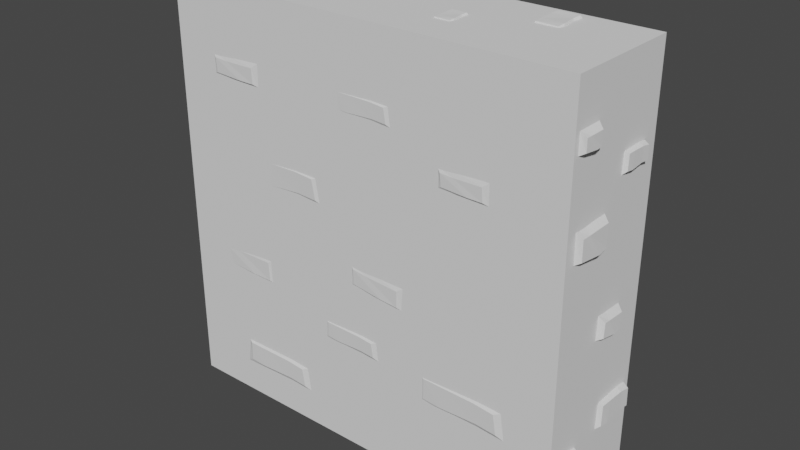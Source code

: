 # Source: brick.blend  (saved by Blender 2.92.15; exported with 4.5.12 LTS)
import bpy
from mathutils import Matrix  # noqa: F401  (used for matrix-valued properties, if any)

bpy.ops.wm.read_factory_settings(use_empty=True)
scene = bpy.context.scene
scene.name = 'Scene'

# ---- collections
col_collection = bpy.data.collections.new('Collection'); scene.collection.children.link(col_collection)

# ---- world
world_world = bpy.data.worlds.new('World'); scene.world = world_world
world_world.use_nodes = True; world_world.node_tree.nodes.clear()
_N = world_world.node_tree.nodes; _L = world_world.node_tree.links
n0 = _N.new('ShaderNodeOutputWorld'); n0.name = 'World Output'; n0.location = (300, 300)
n1 = _N.new('ShaderNodeBackground'); n1.name = 'Background'; n1.location = (10, 300)
n1.inputs[0].default_value = (0.05088, 0.05088, 0.05088, 1.0)
_L.new(n1.outputs[0], n0.inputs[0])
n0.is_active_output = True
world_world.color = (0.05088, 0.05088, 0.05088)
world_world.use_sun_shadow = False
world_world.sun_shadow_jitter_overblur = 0.0

# ---- meshes
me_cube_018 = bpy.data.meshes.new('Cube.018')
me_cube_018.from_pydata([(-1.0, -1.0, -1.0), (-1.0, -1.0, 1.0), (-1.0, 1.0, -1.0), (-1.0, 1.0, 1.0), (0.6144, -0.798, -0.7135), (0.702, -0.8435, 0.5376), (0.6632, 0.8103, -0.8103), (0.702, 0.7771, 0.5376), (-1.0, -0.2985, -1.0), (-1.0, -0.2985, 1.0), (1.0, 0.2365, -0.8103), (0.5469, -0.3653, 0.4748), (0.00864, -1.222, 6.062), (0.00864, -1.222, -19.67), (0.008633, 4.138, 6.062), (0.008633, 4.138, -19.67), (-79.06, -1.222, 6.062), (-79.06, -1.222, -19.67), (-79.06, 4.138, 6.062), (-79.06, 4.138, -19.67), (-78.94, 1.224, -4.779), (-78.94, 1.295, -6.239), (-78.94, 2.657, -4.641), (-78.94, 2.729, -6.102), (-80.12, 1.379, -4.974), (-80.18, 1.391, -5.891), (-80.15, 2.528, -4.793), (-80.18, 2.552, -5.78), (-78.94, 1.726, -4.731), (-78.94, 1.798, -6.191), (-80.4, 2.117, -4.832), (-80.07, 1.731, -5.812), (-78.45, -0.8011, -10.14), (-78.45, -0.8011, -12.14), (-78.45, 1.144, -10.14), (-78.45, 1.144, -12.14), (-80.07, -0.6046, -10.43), (-80.15, -0.6489, -11.68), (-80.11, 0.9599, -10.33), (-80.15, 0.9276, -11.68), (-78.45, -0.1188, -10.14), (-78.45, -0.1188, -12.14), (-80.45, 0.4017, -10.33), (-80.0, -0.1837, -11.62), (-0.5918, 0.9446, -16.45), (-0.5918, 0.9446, -18.45), (-0.5918, -1.055, -16.45), (-0.5918, -1.055, -18.45), (1.023, 0.7426, -16.74), (1.11, 0.7881, -17.99), (1.071, -0.8657, -16.64), (1.11, -0.8325, -17.99), (-0.5918, 0.2431, -16.45), (-0.5918, 0.2431, -18.45), (1.408, -0.2919, -16.64), (0.9552, 0.3099, -17.93), (-43.22, 4.111, -5.437), (-43.22, 4.111, -7.437), (-27.1, 4.111, -5.437), (-27.1, 4.111, -7.437), (-41.59, 4.22, -5.723), (-41.96, 4.226, -6.974), (-28.63, 4.223, -5.626), (-28.9, 4.226, -6.974), (-37.57, 4.111, -5.437), (-37.57, 4.111, -7.437), (-33.25, 4.246, -5.626), (-38.11, 4.216, -6.911), (-73.23, 4.134, -6.685), (-73.23, 4.134, -8.002), (-62.61, 4.134, -6.685), (-62.61, 4.134, -8.002), (-72.16, 4.206, -6.874), (-72.4, 4.21, -7.698), (-63.62, 4.208, -6.81), (-63.8, 4.21, -7.698), (-69.51, 4.134, -6.685), (-69.51, 4.134, -8.002), (-66.67, 4.223, -6.81), (-69.86, 4.203, -7.656), (-12.96, -1.288, 3.688), (-12.99, -1.291, 2.484), (-11.65, -1.218, 3.964), (-12.37, -1.222, 2.378), (-26.84, -1.308, 3.696), (-26.28, -1.313, 2.572), (-28.04, -1.221, 3.917), (-27.36, -1.225, 2.426), (-23.57, -1.216, 3.858), (-23.26, -1.221, 2.342), (-23.04, -1.299, 3.622), (-22.63, -1.304, 2.478), (-16.36, -1.217, 3.922), (-16.8, -1.296, 2.482), (-16.68, -1.222, 2.364), (-16.23, -1.298, 3.746), (-79.87, 1.964, 0.906), (-79.92, 1.968, -0.3847), (-78.76, 1.794, 1.203), (-78.83, 1.888, -0.4981), (-80.19, 3.761, 0.9145), (-80.28, 3.687, -0.2904), (-78.81, 3.915, 1.152), (-78.88, 3.827, -0.4476), (-78.74, 3.338, 1.089), (-78.81, 3.298, -0.5372), (-80.05, 3.268, 0.8359), (-80.13, 3.216, -0.3916), (-78.76, 2.405, 1.158), (-80.0, 2.461, -0.3874), (-78.82, 2.445, -0.5136), (-80.03, 2.388, 0.9688), (-79.78, -0.9253, 2.028), (-79.82, -0.9222, 1.115), (-79.0, -1.045, 2.238), (-79.05, -0.9788, 1.034), (-80.01, 0.3459, 2.034), (-80.07, 0.2942, 1.181), (-79.03, 0.4554, 2.202), (-79.08, 0.3933, 1.07), (-78.98, 0.04689, 2.157), (-79.03, 0.0185, 1.007), (-79.91, -0.002258, 1.978), (-79.96, -0.03954, 1.11), (-78.99, -0.6132, 2.206), (-79.87, -0.5732, 1.113), (-79.04, -0.5845, 1.023), (-79.89, -0.6251, 2.072), (-79.78, 2.072, -13.69), (-79.82, 2.075, -14.6), (-79.0, 1.952, -13.48), (-79.05, 2.018, -14.68), (-80.01, 3.343, -13.69), (-80.07, 3.291, -14.54), (-79.03, 3.452, -13.52), (-79.08, 3.39, -14.65), (-78.98, 3.044, -13.56), (-79.03, 3.015, -14.71), (-79.91, 2.995, -13.74), (-79.96, 2.957, -14.61), (-78.99, 2.384, -13.51), (-79.87, 2.424, -14.61), (-79.04, 2.412, -14.7), (-79.89, 2.372, -13.65), (-79.07, -1.002, -15.83), (-79.07, -1.002, -17.02), (-79.07, 0.1558, -15.83), (-79.07, 0.1558, -17.02), (-80.03, -0.8849, -16.0), (-80.09, -0.9113, -16.74), (-80.06, 0.046, -15.94), (-80.09, 0.02678, -16.74), (-79.07, -0.5958, -15.83), (-79.07, -0.5958, -17.02), (-80.26, -0.2861, -15.94), (-79.99, -0.6345, -16.71), (-0.5136, -0.06353, -5.915), (-0.5136, 0.008015, -4.456), (-0.5136, 1.409, -6.056), (-0.5136, 1.481, -4.597), (0.6658, 0.09548, -5.72), (0.7299, 0.1067, -4.805), (0.7015, 1.276, -5.904), (0.7299, 1.3, -4.919), (-0.5136, 0.4531, -5.964), (-0.5136, 0.5246, -4.506), (0.9475, 0.8539, -5.864), (0.6165, 0.4566, -4.884), (0.3323, 0.4132, -12.75), (0.367, 0.4163, -11.84), (-0.4531, 0.2901, -12.96), (-0.4036, 0.3581, -11.75), (0.556, 1.72, -12.75), (0.6166, 1.667, -11.9), (-0.4195, 1.832, -12.92), (-0.3729, 1.769, -11.79), (-0.4691, 1.412, -12.88), (-0.4218, 1.383, -11.73), (0.4563, 1.362, -12.7), (0.5101, 1.324, -11.83), (-0.4594, 0.734, -12.93), (0.4236, 0.7751, -11.83), (-0.4108, 0.7635, -11.74), (0.4433, 0.7217, -12.79), (-0.3781, 2.752, 1.47), (-0.3781, 2.752, 2.66), (-0.3781, 3.942, 1.47), (-0.3781, 3.942, 2.66), (0.5826, 2.873, 1.64), (0.6347, 2.845, 2.385), (0.6116, 3.83, 1.583), (0.6347, 3.81, 2.385), (-0.3781, 3.17, 1.47), (-0.3781, 3.17, 2.66), (0.812, 3.488, 1.583), (0.5424, 3.13, 2.347), (0.4239, 3.558, -7.323), (0.4729, 3.606, -8.613), (-0.6864, 3.721, -7.013), (-0.6164, 3.694, -8.719), (0.7402, 1.7, -7.462), (0.8258, 1.825, -8.66), (-0.6388, 1.531, -7.238), (-0.573, 1.686, -8.828), (-0.709, 2.13, -7.253), (-0.6421, 2.238, -8.874), (0.5993, 2.212, -7.5), (0.6752, 2.317, -8.722), (-0.6953, 3.092, -7.108), (0.5529, 3.096, -8.656), (-0.6266, 3.118, -8.781), (0.5809, 3.117, -7.295), (-39.11, 1.502, -19.46), (-34.62, 1.574, -19.47), (-39.7, 3.491, -19.46), (-35.2, 3.563, -19.47), (-38.53, 1.713, -19.84), (-35.71, 1.713, -19.87), (-39.22, 3.309, -19.86), (-36.18, 3.325, -19.87), (-39.32, 2.2, -19.46), (-34.82, 2.271, -19.47), (-39.06, 2.739, -19.94), (-35.99, 2.186, -19.83), (-66.13, 2.267, -19.73), (-62.17, 2.271, -19.75), (-67.04, 2.136, -19.37), (-61.81, 2.209, -19.4), (-66.16, 3.659, -19.83), (-62.46, 3.602, -19.87), (-66.88, 3.779, -19.38), (-61.97, 3.711, -19.41), (-66.69, 3.331, -19.36), (-61.69, 3.3, -19.39), (-65.92, 3.278, -19.79), (-62.15, 3.237, -19.82), (-66.9, 2.609, -19.36), (-62.16, 2.653, -19.78), (-61.76, 2.64, -19.39), (-66.32, 2.596, -19.78), (-52.25, 0.5244, -19.71), (-49.45, 0.5268, -19.73), (-52.9, 0.4317, -19.46), (-49.2, 0.4829, -19.48), (-52.27, 1.509, -19.79), (-49.66, 1.469, -19.81), (-52.79, 1.594, -19.47), (-49.31, 1.546, -19.49), (-52.65, 1.277, -19.45), (-49.11, 1.255, -19.47), (-52.1, 1.239, -19.76), (-49.44, 1.21, -19.78), (-52.8, 0.7661, -19.46), (-49.44, 0.7971, -19.75), (-49.17, 0.7883, -19.48), (-52.39, 0.7568, -19.75), (-15.07, 0.7811, -19.77), (-12.27, 0.841, -19.79), (-15.66, 0.6316, -19.52), (-12.0, 0.7813, -19.54), (-15.63, 2.232, -19.85), (-13.0, 2.225, -19.87), (-16.19, 2.346, -19.53), (-12.69, 2.345, -19.55), (-15.88, 1.883, -19.51), (-12.34, 1.921, -19.53), (-15.31, 1.838, -19.81), (-12.63, 1.849, -19.83), (-15.75, 1.126, -19.51), (-12.42, 1.239, -19.81), (-12.13, 1.232, -19.54), (-15.34, 1.121, -19.81), (-37.91, -1.159, -4.604), (-38.22, -1.16, -6.061), (-49.66, -1.204, -4.342), (-49.96, -1.206, -5.799), (-39.13, -1.244, -4.786), (-39.06, -1.248, -5.704), (-48.56, -1.283, -4.505), (-48.58, -1.285, -5.491), (-42.03, -1.175, -4.512), (-42.34, -1.176, -5.969), (-45.19, -1.286, -4.58), (-41.86, -1.251, -5.595), (-16.19, -1.195, -8.867), (-16.11, -1.198, -10.16), (-14.83, -1.114, -8.556), (-15.44, -1.121, -10.26), (-31.07, -1.274, -9.007), (-30.35, -1.277, -10.21), (-32.38, -1.185, -8.783), (-31.5, -1.186, -10.37), (-27.6, -1.162, -8.798), (-27.11, -1.164, -10.42), (-26.99, -1.248, -9.045), (-26.44, -1.251, -10.27), (-19.88, -1.133, -8.652), (-20.19, -1.219, -10.2), (-20.05, -1.138, -10.33), (-19.71, -1.219, -8.839), (-54.1, -1.237, 0.521), (-54.13, -1.241, -0.7697), (-52.7, -1.156, 0.8178), (-53.48, -1.164, -0.8831), (-68.98, -1.316, 0.5294), (-68.38, -1.319, -0.6754), (-70.27, -1.227, 0.7669), (-69.54, -1.229, -0.8326), (-65.49, -1.204, 0.7039), (-65.16, -1.207, -0.9223), (-64.91, -1.291, 0.4509), (-64.47, -1.294, -0.7766), (-57.76, -1.175, 0.7728), (-58.22, -1.262, -0.7724), (-58.09, -1.181, -0.8986), (-57.61, -1.261, 0.5838), (-32.91, -1.242, -0.6493), (-32.94, -1.245, -1.562), (-31.93, -1.185, -0.4393), (-32.47, -1.19, -1.643), (-43.44, -1.298, -0.6433), (-43.01, -1.3, -1.496), (-44.35, -1.235, -0.4753), (-43.84, -1.236, -1.607), (-40.97, -1.219, -0.5198), (-40.73, -1.221, -1.67), (-40.56, -1.28, -0.6989), (-40.25, -1.282, -1.567), (-35.5, -1.198, -0.4712), (-35.83, -1.26, -1.564), (-35.74, -1.203, -1.653), (-35.4, -1.259, -0.6049), (-35.91, -1.216, -14.69), (-35.94, -1.219, -15.61), (-34.92, -1.159, -14.48), (-35.47, -1.165, -15.69), (-46.44, -1.272, -14.69), (-46.01, -1.275, -15.54), (-47.35, -1.21, -14.52), (-46.84, -1.211, -15.65), (-43.97, -1.193, -14.56), (-43.73, -1.195, -15.72), (-43.56, -1.254, -14.74), (-43.25, -1.257, -15.61), (-38.5, -1.173, -14.52), (-38.83, -1.234, -15.61), (-38.74, -1.177, -15.7), (-38.4, -1.233, -14.65), (-56.09, -1.192, -12.17), (-56.09, -1.192, -13.37), (-65.68, -1.229, -12.17), (-65.68, -1.229, -13.37), (-57.05, -1.261, -12.35), (-56.83, -1.264, -13.09), (-64.76, -1.293, -12.29), (-64.61, -1.294, -13.09), (-59.45, -1.205, -12.17), (-59.45, -1.205, -13.37), (-62.01, -1.296, -12.29), (-59.13, -1.266, -13.05), (-7.96, -1.18, -14.47), (-7.96, -1.18, -15.81), (-18.76, -1.222, -14.47), (-18.76, -1.222, -15.81), (-9.046, -1.258, -14.66), (-8.8, -1.261, -15.5), (-17.73, -1.294, -14.6), (-17.55, -1.295, -15.5), (-11.75, -1.195, -14.47), (-11.75, -1.195, -15.81), (-14.63, -1.297, -14.6), (-11.38, -1.264, -15.46), (-6.436, -1.113, -2.414), (-6.436, -1.113, -4.133), (-20.28, -1.166, -2.414), (-20.28, -1.166, -4.133), (-7.828, -1.212, -2.661), (-7.513, -1.216, -3.736), (-18.96, -1.258, -2.578), (-18.73, -1.259, -3.736), (-11.29, -1.131, -2.414), (-11.29, -1.131, -4.133), (-14.99, -1.262, -2.578), (-10.82, -1.22, -3.682), (-63.93, 4.263, 3.688), (-63.9, 4.266, 2.484), (-65.24, 4.196, 3.964), (-64.52, 4.199, 2.378), (-50.05, 4.248, 3.696), (-50.61, 4.255, 2.572), (-48.86, 4.157, 3.917), (-49.54, 4.163, 2.426), (-53.32, 4.164, 3.858), (-53.63, 4.169, 2.342), (-53.85, 4.248, 3.622), (-54.26, 4.254, 2.478), (-60.53, 4.184, 3.922), (-60.09, 4.261, 2.482), (-60.21, 4.187, 2.364), (-60.66, 4.265, 3.746), (-26.53, 4.114, 0.1739), (-26.22, 4.115, -1.284), (-14.78, 4.13, 0.4361), (-14.47, 4.13, -1.022), (-25.3, 4.196, -0.008379), (-25.37, 4.2, -0.9263), (-15.86, 4.211, 0.2729), (-15.85, 4.212, -0.7138), (-22.4, 4.12, 0.2659), (-22.1, 4.12, -1.192), (-19.23, 4.223, 0.1977), (-22.57, 4.196, -0.8178), (-49.38, 4.212, -0.6493), (-49.35, 4.214, -1.562), (-50.37, 4.157, -0.4393), (-49.82, 4.161, -1.643), (-38.84, 4.241, -0.6433), (-39.27, 4.244, -1.496), (-37.93, 4.176, -0.4753), (-38.45, 4.178, -1.607), (-41.32, 4.168, -0.5199), (-41.55, 4.171, -1.67), (-41.73, 4.23, -0.6989), (-42.04, 4.234, -1.567), (-46.79, 4.162, -0.4712), (-46.46, 4.222, -1.564), (-46.55, 4.165, -1.653), (-46.89, 4.223, -0.6049), (-40.99, 4.171, -14.69), (-40.97, 4.174, -15.61), (-41.98, 4.117, -14.48), (-41.43, 4.121, -15.69), (-30.46, 4.2, -14.69), (-30.89, 4.204, -15.54), (-29.55, 4.135, -14.52), (-30.06, 4.138, -15.65), (-32.93, 4.128, -14.56), (-33.17, 4.131, -15.72), (-33.34, 4.19, -14.74), (-33.65, 4.193, -15.61), (-38.4, 4.121, -14.52), (-38.07, 4.181, -15.61), (-38.17, 4.125, -15.7), (-38.5, 4.182, -14.65), (-20.81, 4.131, -16.9), (-20.81, 4.131, -18.09), (-11.22, 4.144, -16.9), (-11.22, 4.144, -18.09), (-19.84, 4.198, -17.07), (-20.06, 4.201, -17.81), (-12.13, 4.21, -17.01), (-12.29, 4.211, -17.81), (-17.45, 4.136, -16.9), (-17.45, 4.136, -18.09), (-14.88, 4.22, -17.01), (-17.77, 4.198, -17.78), (-68.94, 4.156, -14.47), (-68.94, 4.156, -15.81), (-58.14, 4.171, -14.47), (-58.14, 4.171, -15.81), (-67.85, 4.231, -14.66), (-68.09, 4.235, -15.5), (-59.16, 4.245, -14.6), (-59.34, 4.246, -15.5), (-65.15, 4.161, -14.47), (-65.15, 4.161, -15.81), (-62.26, 4.256, -14.6), (-65.51, 4.231, -15.46), (-11.15, 4.201, -10.2), (-11.12, 4.204, -8.908), (-9.756, 4.127, -10.5), (-10.45, 4.131, -8.798), (-26.04, 4.203, -10.13), (-25.37, 4.209, -8.929), (-27.33, 4.108, -10.36), (-26.52, 4.113, -8.765), (-22.54, 4.109, -10.32), (-22.13, 4.114, -8.699), (-21.95, 4.199, -10.07), (-21.46, 4.204, -8.848), (-14.81, 4.12, -10.43), (-15.21, 4.204, -8.884), (-15.07, 4.124, -8.759), (-14.66, 4.207, -10.24)], [], [(8, 9, 3, 2), (2, 3, 7, 6), (10, 11, 5, 4), (4, 5, 1, 0), (8, 10, 4, 0), (11, 9, 1, 5), (7, 3, 9, 11), (2, 6, 10, 8), (6, 7, 11, 10), (0, 1, 9, 8), (12, 13, 15, 14), (14, 15, 19, 18), (18, 19, 17, 16), (16, 17, 13, 12), (14, 18, 16, 12), (19, 15, 13, 17), (28, 29, 23, 22), (22, 23, 27, 26), (30, 31, 25, 24), (24, 25, 21, 20), (28, 30, 24, 20), (31, 29, 21, 25), (27, 23, 29, 31), (22, 26, 30, 28), (26, 27, 31, 30), (20, 21, 29, 28), (40, 41, 35, 34), (34, 35, 39, 38), (42, 43, 37, 36), (36, 37, 33, 32), (40, 42, 36, 32), (43, 41, 33, 37), (39, 35, 41, 43), (34, 38, 42, 40), (38, 39, 43, 42), (32, 33, 41, 40), (52, 53, 47, 46), (46, 47, 51, 50), (54, 55, 49, 48), (48, 49, 45, 44), (52, 54, 48, 44), (55, 53, 45, 49), (51, 47, 53, 55), (46, 50, 54, 52), (50, 51, 55, 54), (44, 45, 53, 52), (64, 65, 59, 58), (58, 59, 63, 62), (66, 67, 61, 60), (60, 61, 57, 56), (64, 66, 60, 56), (67, 65, 57, 61), (63, 59, 65, 67), (58, 62, 66, 64), (62, 63, 67, 66), (56, 57, 65, 64), (76, 77, 71, 70), (70, 71, 75, 74), (78, 79, 73, 72), (72, 73, 69, 68), (76, 78, 72, 68), (79, 77, 69, 73), (75, 71, 77, 79), (70, 74, 78, 76), (74, 75, 79, 78), (68, 69, 77, 76), (80, 81, 83, 82), (88, 89, 87, 86), (86, 87, 85, 84), (95, 93, 81, 80), (88, 86, 84, 90), (94, 83, 81, 93), (87, 89, 91, 85), (92, 88, 90, 95), (84, 85, 91, 90), (92, 94, 89, 88), (82, 83, 94, 92), (82, 92, 95, 80), (89, 94, 93, 91), (90, 91, 93, 95), (96, 97, 99, 98), (104, 105, 103, 102), (102, 103, 101, 100), (111, 109, 97, 96), (104, 102, 100, 106), (110, 99, 97, 109), (103, 105, 107, 101), (108, 104, 106, 111), (100, 101, 107, 106), (108, 110, 105, 104), (98, 99, 110, 108), (98, 108, 111, 96), (105, 110, 109, 107), (106, 107, 109, 111), (112, 113, 115, 114), (120, 121, 119, 118), (118, 119, 117, 116), (127, 125, 113, 112), (120, 118, 116, 122), (126, 115, 113, 125), (119, 121, 123, 117), (124, 120, 122, 127), (116, 117, 123, 122), (124, 126, 121, 120), (114, 115, 126, 124), (114, 124, 127, 112), (121, 126, 125, 123), (122, 123, 125, 127), (128, 129, 131, 130), (136, 137, 135, 134), (134, 135, 133, 132), (143, 141, 129, 128), (136, 134, 132, 138), (142, 131, 129, 141), (135, 137, 139, 133), (140, 136, 138, 143), (132, 133, 139, 138), (140, 142, 137, 136), (130, 131, 142, 140), (130, 140, 143, 128), (137, 142, 141, 139), (138, 139, 141, 143), (152, 153, 147, 146), (146, 147, 151, 150), (154, 155, 149, 148), (148, 149, 145, 144), (152, 154, 148, 144), (155, 153, 145, 149), (151, 147, 153, 155), (146, 150, 154, 152), (150, 151, 155, 154), (144, 145, 153, 152), (164, 165, 159, 158), (158, 159, 163, 162), (166, 167, 161, 160), (160, 161, 157, 156), (164, 166, 160, 156), (167, 165, 157, 161), (163, 159, 165, 167), (158, 162, 166, 164), (162, 163, 167, 166), (156, 157, 165, 164), (168, 169, 171, 170), (176, 177, 175, 174), (174, 175, 173, 172), (183, 181, 169, 168), (176, 174, 172, 178), (182, 171, 169, 181), (175, 177, 179, 173), (180, 176, 178, 183), (172, 173, 179, 178), (180, 182, 177, 176), (170, 171, 182, 180), (170, 180, 183, 168), (177, 182, 181, 179), (178, 179, 181, 183), (192, 193, 187, 186), (186, 187, 191, 190), (194, 195, 189, 188), (188, 189, 185, 184), (192, 194, 188, 184), (195, 193, 185, 189), (191, 187, 193, 195), (186, 190, 194, 192), (190, 191, 195, 194), (184, 185, 193, 192), (196, 197, 199, 198), (204, 205, 203, 202), (202, 203, 201, 200), (211, 209, 197, 196), (204, 202, 200, 206), (210, 199, 197, 209), (203, 205, 207, 201), (208, 204, 206, 211), (200, 201, 207, 206), (208, 210, 205, 204), (198, 199, 210, 208), (198, 208, 211, 196), (205, 210, 209, 207), (206, 207, 209, 211), (220, 221, 215, 214), (214, 215, 219, 218), (222, 223, 217, 216), (216, 217, 213, 212), (220, 222, 216, 212), (223, 221, 213, 217), (219, 215, 221, 223), (214, 218, 222, 220), (218, 219, 223, 222), (212, 213, 221, 220), (224, 225, 227, 226), (232, 233, 231, 230), (230, 231, 229, 228), (239, 237, 225, 224), (232, 230, 228, 234), (238, 227, 225, 237), (231, 233, 235, 229), (236, 232, 234, 239), (228, 229, 235, 234), (236, 238, 233, 232), (226, 227, 238, 236), (226, 236, 239, 224), (233, 238, 237, 235), (234, 235, 237, 239), (240, 241, 243, 242), (248, 249, 247, 246), (246, 247, 245, 244), (255, 253, 241, 240), (248, 246, 244, 250), (254, 243, 241, 253), (247, 249, 251, 245), (252, 248, 250, 255), (244, 245, 251, 250), (252, 254, 249, 248), (242, 243, 254, 252), (242, 252, 255, 240), (249, 254, 253, 251), (250, 251, 253, 255), (256, 257, 259, 258), (264, 265, 263, 262), (262, 263, 261, 260), (271, 269, 257, 256), (264, 262, 260, 266), (270, 259, 257, 269), (263, 265, 267, 261), (268, 264, 266, 271), (260, 261, 267, 266), (268, 270, 265, 264), (258, 259, 270, 268), (258, 268, 271, 256), (265, 270, 269, 267), (266, 267, 269, 271), (280, 281, 275, 274), (274, 275, 279, 278), (282, 283, 277, 276), (276, 277, 273, 272), (280, 282, 276, 272), (283, 281, 273, 277), (279, 275, 281, 283), (274, 278, 282, 280), (278, 279, 283, 282), (272, 273, 281, 280), (284, 285, 287, 286), (292, 293, 291, 290), (290, 291, 289, 288), (299, 297, 285, 284), (292, 290, 288, 294), (298, 287, 285, 297), (291, 293, 295, 289), (296, 292, 294, 299), (288, 289, 295, 294), (296, 298, 293, 292), (286, 287, 298, 296), (286, 296, 299, 284), (293, 298, 297, 295), (294, 295, 297, 299), (300, 301, 303, 302), (308, 309, 307, 306), (306, 307, 305, 304), (315, 313, 301, 300), (308, 306, 304, 310), (314, 303, 301, 313), (307, 309, 311, 305), (312, 308, 310, 315), (304, 305, 311, 310), (312, 314, 309, 308), (302, 303, 314, 312), (302, 312, 315, 300), (309, 314, 313, 311), (310, 311, 313, 315), (316, 317, 319, 318), (324, 325, 323, 322), (322, 323, 321, 320), (331, 329, 317, 316), (324, 322, 320, 326), (330, 319, 317, 329), (323, 325, 327, 321), (328, 324, 326, 331), (320, 321, 327, 326), (328, 330, 325, 324), (318, 319, 330, 328), (318, 328, 331, 316), (325, 330, 329, 327), (326, 327, 329, 331), (332, 333, 335, 334), (340, 341, 339, 338), (338, 339, 337, 336), (347, 345, 333, 332), (340, 338, 336, 342), (346, 335, 333, 345), (339, 341, 343, 337), (344, 340, 342, 347), (336, 337, 343, 342), (344, 346, 341, 340), (334, 335, 346, 344), (334, 344, 347, 332), (341, 346, 345, 343), (342, 343, 345, 347), (356, 357, 351, 350), (350, 351, 355, 354), (358, 359, 353, 352), (352, 353, 349, 348), (356, 358, 352, 348), (359, 357, 349, 353), (355, 351, 357, 359), (350, 354, 358, 356), (354, 355, 359, 358), (348, 349, 357, 356), (368, 369, 363, 362), (362, 363, 367, 366), (370, 371, 365, 364), (364, 365, 361, 360), (368, 370, 364, 360), (371, 369, 361, 365), (367, 363, 369, 371), (362, 366, 370, 368), (366, 367, 371, 370), (360, 361, 369, 368), (380, 381, 375, 374), (374, 375, 379, 378), (382, 383, 377, 376), (376, 377, 373, 372), (380, 382, 376, 372), (383, 381, 373, 377), (379, 375, 381, 383), (374, 378, 382, 380), (378, 379, 383, 382), (372, 373, 381, 380), (384, 385, 387, 386), (392, 393, 391, 390), (390, 391, 389, 388), (399, 397, 385, 384), (392, 390, 388, 394), (398, 387, 385, 397), (391, 393, 395, 389), (396, 392, 394, 399), (388, 389, 395, 394), (396, 398, 393, 392), (386, 387, 398, 396), (386, 396, 399, 384), (393, 398, 397, 395), (394, 395, 397, 399), (408, 409, 403, 402), (402, 403, 407, 406), (410, 411, 405, 404), (404, 405, 401, 400), (408, 410, 404, 400), (411, 409, 401, 405), (407, 403, 409, 411), (402, 406, 410, 408), (406, 407, 411, 410), (400, 401, 409, 408), (412, 413, 415, 414), (420, 421, 419, 418), (418, 419, 417, 416), (427, 425, 413, 412), (420, 418, 416, 422), (426, 415, 413, 425), (419, 421, 423, 417), (424, 420, 422, 427), (416, 417, 423, 422), (424, 426, 421, 420), (414, 415, 426, 424), (414, 424, 427, 412), (421, 426, 425, 423), (422, 423, 425, 427), (428, 429, 431, 430), (436, 437, 435, 434), (434, 435, 433, 432), (443, 441, 429, 428), (436, 434, 432, 438), (442, 431, 429, 441), (435, 437, 439, 433), (440, 436, 438, 443), (432, 433, 439, 438), (440, 442, 437, 436), (430, 431, 442, 440), (430, 440, 443, 428), (437, 442, 441, 439), (438, 439, 441, 443), (452, 453, 447, 446), (446, 447, 451, 450), (454, 455, 449, 448), (448, 449, 445, 444), (452, 454, 448, 444), (455, 453, 445, 449), (451, 447, 453, 455), (446, 450, 454, 452), (450, 451, 455, 454), (444, 445, 453, 452), (464, 465, 459, 458), (458, 459, 463, 462), (466, 467, 461, 460), (460, 461, 457, 456), (464, 466, 460, 456), (467, 465, 457, 461), (463, 459, 465, 467), (458, 462, 466, 464), (462, 463, 467, 466), (456, 457, 465, 464), (468, 469, 471, 470), (476, 477, 475, 474), (474, 475, 473, 472), (483, 481, 469, 468), (476, 474, 472, 478), (482, 471, 469, 481), (475, 477, 479, 473), (480, 476, 478, 483), (472, 473, 479, 478), (480, 482, 477, 476), (470, 471, 482, 480), (470, 480, 483, 468), (477, 482, 481, 479), (478, 479, 481, 483)])
_uv = me_cube_018.uv_layers.new(name='UVMap')
_uv.uv.foreach_set('vector', [0.375, 0.08768, 0.625, 0.08768, 0.625, 0.25, 0.375, 0.25, 0.375, 0.25, 0.625, 0.25, 0.625, 0.5, 0.375, 0.5, 0.375, 0.6623, 0.625, 0.6623, 0.625, 0.75, 0.375, 0.75, 0.375, 0.75, 0.625, 0.75, 0.625, 1.0, 0.375, 1.0, 0.125, 0.6623, 0.375, 0.6623, 0.375, 0.75, 0.125, 0.75, 0.625, 0.6623, 0.875, 0.6623, 0.875, 0.75, 0.625, 0.75, 0.625, 0.5, 0.875, 0.5, 0.875, 0.6623, 0.625, 0.6623, 0.125, 0.5, 0.375, 0.5, 0.375, 0.6623, 0.125, 0.6623, 0.375, 0.5, 0.625, 0.5, 0.625, 0.6623, 0.375, 0.6623, 0.375, 0.0, 0.625, 0.0, 0.625, 0.08768, 0.375, 0.08768, 0.375, 0.0, 0.625, 0.0, 0.625, 0.25, 0.375, 0.25, 0.375, 0.25, 0.625, 0.25, 0.625, 0.5, 0.375, 0.5, 0.375, 0.5, 0.625, 0.5, 0.625, 0.75, 0.375, 0.75, 0.375, 0.75, 0.625, 0.75, 0.625, 1.0, 0.375, 1.0, 0.125, 0.5, 0.375, 0.5, 0.375, 0.75, 0.125, 0.75, 0.625, 0.5, 0.875, 0.5, 0.875, 0.75, 0.625, 0.75, 0.375, 0.08768, 0.625, 0.08768, 0.625, 0.25, 0.375, 0.25, 0.375, 0.25, 0.625, 0.25, 0.625, 0.5, 0.375, 0.5, 0.375, 0.6623, 0.625, 0.6623, 0.625, 0.75, 0.375, 0.75, 0.375, 0.75, 0.625, 0.75, 0.625, 1.0, 0.375, 1.0, 0.125, 0.6623, 0.375, 0.6623, 0.375, 0.75, 0.125, 0.75, 0.625, 0.6623, 0.875, 0.6623, 0.875, 0.75, 0.625, 0.75, 0.625, 0.5, 0.875, 0.5, 0.875, 0.6623, 0.625, 0.6623, 0.125, 0.5, 0.375, 0.5, 0.375, 0.6623, 0.125, 0.6623, 0.375, 0.5, 0.625, 0.5, 0.625, 0.6623, 0.375, 0.6623, 0.375, 0.0, 0.625, 0.0, 0.625, 0.08768, 0.375, 0.08768, 0.375, 0.08768, 0.625, 0.08768, 0.625, 0.25, 0.375, 0.25, 0.375, 0.25, 0.625, 0.25, 0.625, 0.5, 0.375, 0.5, 0.375, 0.6623, 0.625, 0.6623, 0.625, 0.75, 0.375, 0.75, 0.375, 0.75, 0.625, 0.75, 0.625, 1.0, 0.375, 1.0, 0.125, 0.6623, 0.375, 0.6623, 0.375, 0.75, 0.125, 0.75, 0.625, 0.6623, 0.875, 0.6623, 0.875, 0.75, 0.625, 0.75, 0.625, 0.5, 0.875, 0.5, 0.875, 0.6623, 0.625, 0.6623, 0.125, 0.5, 0.375, 0.5, 0.375, 0.6623, 0.125, 0.6623, 0.375, 0.5, 0.625, 0.5, 0.625, 0.6623, 0.375, 0.6623, 0.375, 0.0, 0.625, 0.0, 0.625, 0.08768, 0.375, 0.08768, 0.375, 0.08768, 0.625, 0.08768, 0.625, 0.25, 0.375, 0.25, 0.375, 0.25, 0.625, 0.25, 0.625, 0.5, 0.375, 0.5, 0.375, 0.6623, 0.625, 0.6623, 0.625, 0.75, 0.375, 0.75, 0.375, 0.75, 0.625, 0.75, 0.625, 1.0, 0.375, 1.0, 0.125, 0.6623, 0.375, 0.6623, 0.375, 0.75, 0.125, 0.75, 0.625, 0.6623, 0.875, 0.6623, 0.875, 0.75, 0.625, 0.75, 0.625, 0.5, 0.875, 0.5, 0.875, 0.6623, 0.625, 0.6623, 0.125, 0.5, 0.375, 0.5, 0.375, 0.6623, 0.125, 0.6623, 0.375, 0.5, 0.625, 0.5, 0.625, 0.6623, 0.375, 0.6623, 0.375, 0.0, 0.625, 0.0, 0.625, 0.08768, 0.375, 0.08768, 0.375, 0.08768, 0.625, 0.08768, 0.625, 0.25, 0.375, 0.25, 0.375, 0.25, 0.625, 0.25, 0.625, 0.5, 0.375, 0.5, 0.375, 0.6623, 0.625, 0.6623, 0.625, 0.75, 0.375, 0.75, 0.375, 0.75, 0.625, 0.75, 0.625, 1.0, 0.375, 1.0, 0.125, 0.6623, 0.375, 0.6623, 0.375, 0.75, 0.125, 0.75, 0.625, 0.6623, 0.875, 0.6623, 0.875, 0.75, 0.625, 0.75, 0.625, 0.5, 0.875, 0.5, 0.875, 0.6623, 0.625, 0.6623, 0.125, 0.5, 0.375, 0.5, 0.375, 0.6623, 0.125, 0.6623, 0.375, 0.5, 0.625, 0.5, 0.625, 0.6623, 0.375, 0.6623, 0.375, 0.0, 0.625, 0.0, 0.625, 0.08768, 0.375, 0.08768, 0.375, 0.08768, 0.625, 0.08768, 0.625, 0.25, 0.375, 0.25, 0.375, 0.25, 0.625, 0.25, 0.625, 0.5, 0.375, 0.5, 0.375, 0.6623, 0.625, 0.6623, 0.625, 0.75, 0.375, 0.75, 0.375, 0.75, 0.625, 0.75, 0.625, 1.0, 0.375, 1.0, 0.125, 0.6623, 0.375, 0.6623, 0.375, 0.75, 0.125, 0.75, 0.625, 0.6623, 0.875, 0.6623, 0.875, 0.75, 0.625, 0.75, 0.625, 0.5, 0.875, 0.5, 0.875, 0.6623, 0.625, 0.6623, 0.125, 0.5, 0.375, 0.5, 0.375, 0.6623, 0.125, 0.6623, 0.375, 0.5, 0.625, 0.5, 0.625, 0.6623, 0.375, 0.6623, 0.375, 0.0, 0.625, 0.0, 0.625, 0.08768, 0.375, 0.08768, 0.375, 0.0, 0.625, 0.0, 0.625, 0.25, 0.375, 0.25, 0.375, 0.4342, 0.625, 0.4342, 0.625, 0.5, 0.375, 0.5, 0.375, 0.5, 0.625, 0.5, 0.625, 0.75, 0.375, 0.75, 0.375, 0.9272, 0.625, 0.9272, 0.625, 1.0, 0.375, 1.0, 0.3092, 0.5, 0.375, 0.5, 0.375, 0.75, 0.3092, 0.75, 0.8022, 0.5, 0.875, 0.5, 0.875, 0.75, 0.8022, 0.75, 0.625, 0.5, 0.6908, 0.5, 0.6908, 0.75, 0.625, 0.75, 0.1978, 0.5, 0.3092, 0.5, 0.3092, 0.75, 0.1978, 0.75, 0.375, 0.75, 0.625, 0.75, 0.625, 0.8158, 0.375, 0.8158, 0.375, 0.3228, 0.625, 0.3228, 0.625, 0.4342, 0.375, 0.4342, 0.375, 0.25, 0.625, 0.25, 0.625, 0.3228, 0.375, 0.3228, 0.125, 0.5, 0.1978, 0.5, 0.1978, 0.75, 0.125, 0.75, 0.6908, 0.5, 0.8022, 0.5, 0.8022, 0.75, 0.6908, 0.75, 0.375, 0.8158, 0.625, 0.8158, 0.625, 0.9272, 0.375, 0.9272, 0.375, 0.0, 0.625, 0.0, 0.625, 0.25, 0.375, 0.25, 0.375, 0.4342, 0.625, 0.4342, 0.625, 0.5, 0.375, 0.5, 0.375, 0.5, 0.625, 0.5, 0.625, 0.75, 0.375, 0.75, 0.375, 0.9272, 0.625, 0.9272, 0.625, 1.0, 0.375, 1.0, 0.3092, 0.5, 0.375, 0.5, 0.375, 0.75, 0.3092, 0.75, 0.8022, 0.5, 0.875, 0.5, 0.875, 0.75, 0.8022, 0.75, 0.625, 0.5, 0.6908, 0.5, 0.6908, 0.75, 0.625, 0.75, 0.1978, 0.5, 0.3092, 0.5, 0.3092, 0.75, 0.1978, 0.75, 0.375, 0.75, 0.625, 0.75, 0.625, 0.8158, 0.375, 0.8158, 0.375, 0.3228, 0.625, 0.3228, 0.625, 0.4342, 0.375, 0.4342, 0.375, 0.25, 0.625, 0.25, 0.625, 0.3228, 0.375, 0.3228, 0.125, 0.5, 0.1978, 0.5, 0.1978, 0.75, 0.125, 0.75, 0.6908, 0.5, 0.8022, 0.5, 0.8022, 0.75, 0.6908, 0.75, 0.375, 0.8158, 0.625, 0.8158, 0.625, 0.9272, 0.375, 0.9272, 0.375, 0.0, 0.625, 0.0, 0.625, 0.25, 0.375, 0.25, 0.375, 0.4342, 0.625, 0.4342, 0.625, 0.5, 0.375, 0.5, 0.375, 0.5, 0.625, 0.5, 0.625, 0.75, 0.375, 0.75, 0.375, 0.9272, 0.625, 0.9272, 0.625, 1.0, 0.375, 1.0, 0.3092, 0.5, 0.375, 0.5, 0.375, 0.75, 0.3092, 0.75, 0.8022, 0.5, 0.875, 0.5, 0.875, 0.75, 0.8022, 0.75, 0.625, 0.5, 0.6908, 0.5, 0.6908, 0.75, 0.625, 0.75, 0.1978, 0.5, 0.3092, 0.5, 0.3092, 0.75, 0.1978, 0.75, 0.375, 0.75, 0.625, 0.75, 0.625, 0.8158, 0.375, 0.8158, 0.375, 0.3228, 0.625, 0.3228, 0.625, 0.4342, 0.375, 0.4342, 0.375, 0.25, 0.625, 0.25, 0.625, 0.3228, 0.375, 0.3228, 0.125, 0.5, 0.1978, 0.5, 0.1978, 0.75, 0.125, 0.75, 0.6908, 0.5, 0.8022, 0.5, 0.8022, 0.75, 0.6908, 0.75, 0.375, 0.8158, 0.625, 0.8158, 0.625, 0.9272, 0.375, 0.9272, 0.375, 0.0, 0.625, 0.0, 0.625, 0.25, 0.375, 0.25, 0.375, 0.4342, 0.625, 0.4342, 0.625, 0.5, 0.375, 0.5, 0.375, 0.5, 0.625, 0.5, 0.625, 0.75, 0.375, 0.75, 0.375, 0.9272, 0.625, 0.9272, 0.625, 1.0, 0.375, 1.0, 0.3092, 0.5, 0.375, 0.5, 0.375, 0.75, 0.3092, 0.75, 0.8022, 0.5, 0.875, 0.5, 0.875, 0.75, 0.8022, 0.75, 0.625, 0.5, 0.6908, 0.5, 0.6908, 0.75, 0.625, 0.75, 0.1978, 0.5, 0.3092, 0.5, 0.3092, 0.75, 0.1978, 0.75, 0.375, 0.75, 0.625, 0.75, 0.625, 0.8158, 0.375, 0.8158, 0.375, 0.3228, 0.625, 0.3228, 0.625, 0.4342, 0.375, 0.4342, 0.375, 0.25, 0.625, 0.25, 0.625, 0.3228, 0.375, 0.3228, 0.125, 0.5, 0.1978, 0.5, 0.1978, 0.75, 0.125, 0.75, 0.6908, 0.5, 0.8022, 0.5, 0.8022, 0.75, 0.6908, 0.75, 0.375, 0.8158, 0.625, 0.8158, 0.625, 0.9272, 0.375, 0.9272, 0.375, 0.08768, 0.625, 0.08768, 0.625, 0.25, 0.375, 0.25, 0.375, 0.25, 0.625, 0.25, 0.625, 0.5, 0.375, 0.5, 0.375, 0.6623, 0.625, 0.6623, 0.625, 0.75, 0.375, 0.75, 0.375, 0.75, 0.625, 0.75, 0.625, 1.0, 0.375, 1.0, 0.125, 0.6623, 0.375, 0.6623, 0.375, 0.75, 0.125, 0.75, 0.625, 0.6623, 0.875, 0.6623, 0.875, 0.75, 0.625, 0.75, 0.625, 0.5, 0.875, 0.5, 0.875, 0.6623, 0.625, 0.6623, 0.125, 0.5, 0.375, 0.5, 0.375, 0.6623, 0.125, 0.6623, 0.375, 0.5, 0.625, 0.5, 0.625, 0.6623, 0.375, 0.6623, 0.375, 0.0, 0.625, 0.0, 0.625, 0.08768, 0.375, 0.08768, 0.375, 0.08768, 0.625, 0.08768, 0.625, 0.25, 0.375, 0.25, 0.375, 0.25, 0.625, 0.25, 0.625, 0.5, 0.375, 0.5, 0.375, 0.6623, 0.625, 0.6623, 0.625, 0.75, 0.375, 0.75, 0.375, 0.75, 0.625, 0.75, 0.625, 1.0, 0.375, 1.0, 0.125, 0.6623, 0.375, 0.6623, 0.375, 0.75, 0.125, 0.75, 0.625, 0.6623, 0.875, 0.6623, 0.875, 0.75, 0.625, 0.75, 0.625, 0.5, 0.875, 0.5, 0.875, 0.6623, 0.625, 0.6623, 0.125, 0.5, 0.375, 0.5, 0.375, 0.6623, 0.125, 0.6623, 0.375, 0.5, 0.625, 0.5, 0.625, 0.6623, 0.375, 0.6623, 0.375, 0.0, 0.625, 0.0, 0.625, 0.08768, 0.375, 0.08768, 0.375, 0.0, 0.625, 0.0, 0.625, 0.25, 0.375, 0.25, 0.375, 0.4342, 0.625, 0.4342, 0.625, 0.5, 0.375, 0.5, 0.375, 0.5, 0.625, 0.5, 0.625, 0.75, 0.375, 0.75, 0.375, 0.9272, 0.625, 0.9272, 0.625, 1.0, 0.375, 1.0, 0.3092, 0.5, 0.375, 0.5, 0.375, 0.75, 0.3092, 0.75, 0.8022, 0.5, 0.875, 0.5, 0.875, 0.75, 0.8022, 0.75, 0.625, 0.5, 0.6908, 0.5, 0.6908, 0.75, 0.625, 0.75, 0.1978, 0.5, 0.3092, 0.5, 0.3092, 0.75, 0.1978, 0.75, 0.375, 0.75, 0.625, 0.75, 0.625, 0.8158, 0.375, 0.8158, 0.375, 0.3228, 0.625, 0.3228, 0.625, 0.4342, 0.375, 0.4342, 0.375, 0.25, 0.625, 0.25, 0.625, 0.3228, 0.375, 0.3228, 0.125, 0.5, 0.1978, 0.5, 0.1978, 0.75, 0.125, 0.75, 0.6908, 0.5, 0.8022, 0.5, 0.8022, 0.75, 0.6908, 0.75, 0.375, 0.8158, 0.625, 0.8158, 0.625, 0.9272, 0.375, 0.9272, 0.375, 0.08768, 0.625, 0.08768, 0.625, 0.25, 0.375, 0.25, 0.375, 0.25, 0.625, 0.25, 0.625, 0.5, 0.375, 0.5, 0.375, 0.6623, 0.625, 0.6623, 0.625, 0.75, 0.375, 0.75, 0.375, 0.75, 0.625, 0.75, 0.625, 1.0, 0.375, 1.0, 0.125, 0.6623, 0.375, 0.6623, 0.375, 0.75, 0.125, 0.75, 0.625, 0.6623, 0.875, 0.6623, 0.875, 0.75, 0.625, 0.75, 0.625, 0.5, 0.875, 0.5, 0.875, 0.6623, 0.625, 0.6623, 0.125, 0.5, 0.375, 0.5, 0.375, 0.6623, 0.125, 0.6623, 0.375, 0.5, 0.625, 0.5, 0.625, 0.6623, 0.375, 0.6623, 0.375, 0.0, 0.625, 0.0, 0.625, 0.08768, 0.375, 0.08768, 0.375, 0.0, 0.625, 0.0, 0.625, 0.25, 0.375, 0.25, 0.375, 0.4342, 0.625, 0.4342, 0.625, 0.5, 0.375, 0.5, 0.375, 0.5, 0.625, 0.5, 0.625, 0.75, 0.375, 0.75, 0.375, 0.9272, 0.625, 0.9272, 0.625, 1.0, 0.375, 1.0, 0.3092, 0.5, 0.375, 0.5, 0.375, 0.75, 0.3092, 0.75, 0.8022, 0.5, 0.875, 0.5, 0.875, 0.75, 0.8022, 0.75, 0.625, 0.5, 0.6908, 0.5, 0.6908, 0.75, 0.625, 0.75, 0.1978, 0.5, 0.3092, 0.5, 0.3092, 0.75, 0.1978, 0.75, 0.375, 0.75, 0.625, 0.75, 0.625, 0.8158, 0.375, 0.8158, 0.375, 0.3228, 0.625, 0.3228, 0.625, 0.4342, 0.375, 0.4342, 0.375, 0.25, 0.625, 0.25, 0.625, 0.3228, 0.375, 0.3228, 0.125, 0.5, 0.1978, 0.5, 0.1978, 0.75, 0.125, 0.75, 0.6908, 0.5, 0.8022, 0.5, 0.8022, 0.75, 0.6908, 0.75, 0.375, 0.8158, 0.625, 0.8158, 0.625, 0.9272, 0.375, 0.9272, 0.375, 0.08768, 0.625, 0.08768, 0.625, 0.25, 0.375, 0.25, 0.375, 0.25, 0.625, 0.25, 0.625, 0.5, 0.375, 0.5, 0.375, 0.6623, 0.625, 0.6623, 0.625, 0.75, 0.375, 0.75, 0.375, 0.75, 0.625, 0.75, 0.625, 1.0, 0.375, 1.0, 0.125, 0.6623, 0.375, 0.6623, 0.375, 0.75, 0.125, 0.75, 0.625, 0.6623, 0.875, 0.6623, 0.875, 0.75, 0.625, 0.75, 0.625, 0.5, 0.875, 0.5, 0.875, 0.6623, 0.625, 0.6623, 0.125, 0.5, 0.375, 0.5, 0.375, 0.6623, 0.125, 0.6623, 0.375, 0.5, 0.625, 0.5, 0.625, 0.6623, 0.375, 0.6623, 0.375, 0.0, 0.625, 0.0, 0.625, 0.08768, 0.375, 0.08768, 0.375, 0.0, 0.625, 0.0, 0.625, 0.25, 0.375, 0.25, 0.375, 0.4342, 0.625, 0.4342, 0.625, 0.5, 0.375, 0.5, 0.375, 0.5, 0.625, 0.5, 0.625, 0.75, 0.375, 0.75, 0.375, 0.9272, 0.625, 0.9272, 0.625, 1.0, 0.375, 1.0, 0.3092, 0.5, 0.375, 0.5, 0.375, 0.75, 0.3092, 0.75, 0.8022, 0.5, 0.875, 0.5, 0.875, 0.75, 0.8022, 0.75, 0.625, 0.5, 0.6908, 0.5, 0.6908, 0.75, 0.625, 0.75, 0.1978, 0.5, 0.3092, 0.5, 0.3092, 0.75, 0.1978, 0.75, 0.375, 0.75, 0.625, 0.75, 0.625, 0.8158, 0.375, 0.8158, 0.375, 0.3228, 0.625, 0.3228, 0.625, 0.4342, 0.375, 0.4342, 0.375, 0.25, 0.625, 0.25, 0.625, 0.3228, 0.375, 0.3228, 0.125, 0.5, 0.1978, 0.5, 0.1978, 0.75, 0.125, 0.75, 0.6908, 0.5, 0.8022, 0.5, 0.8022, 0.75, 0.6908, 0.75, 0.375, 0.8158, 0.625, 0.8158, 0.625, 0.9272, 0.375, 0.9272, 0.375, 0.0, 0.625, 0.0, 0.625, 0.25, 0.375, 0.25, 0.375, 0.4342, 0.625, 0.4342, 0.625, 0.5, 0.375, 0.5, 0.375, 0.5, 0.625, 0.5, 0.625, 0.75, 0.375, 0.75, 0.375, 0.9272, 0.625, 0.9272, 0.625, 1.0, 0.375, 1.0, 0.3092, 0.5, 0.375, 0.5, 0.375, 0.75, 0.3092, 0.75, 0.8022, 0.5, 0.875, 0.5, 0.875, 0.75, 0.8022, 0.75, 0.625, 0.5, 0.6908, 0.5, 0.6908, 0.75, 0.625, 0.75, 0.1978, 0.5, 0.3092, 0.5, 0.3092, 0.75, 0.1978, 0.75, 0.375, 0.75, 0.625, 0.75, 0.625, 0.8158, 0.375, 0.8158, 0.375, 0.3228, 0.625, 0.3228, 0.625, 0.4342, 0.375, 0.4342, 0.375, 0.25, 0.625, 0.25, 0.625, 0.3228, 0.375, 0.3228, 0.125, 0.5, 0.1978, 0.5, 0.1978, 0.75, 0.125, 0.75, 0.6908, 0.5, 0.8022, 0.5, 0.8022, 0.75, 0.6908, 0.75, 0.375, 0.8158, 0.625, 0.8158, 0.625, 0.9272, 0.375, 0.9272, 0.375, 0.0, 0.625, 0.0, 0.625, 0.25, 0.375, 0.25, 0.375, 0.4342, 0.625, 0.4342, 0.625, 0.5, 0.375, 0.5, 0.375, 0.5, 0.625, 0.5, 0.625, 0.75, 0.375, 0.75, 0.375, 0.9272, 0.625, 0.9272, 0.625, 1.0, 0.375, 1.0, 0.3092, 0.5, 0.375, 0.5, 0.375, 0.75, 0.3092, 0.75, 0.8022, 0.5, 0.875, 0.5, 0.875, 0.75, 0.8022, 0.75, 0.625, 0.5, 0.6908, 0.5, 0.6908, 0.75, 0.625, 0.75, 0.1978, 0.5, 0.3092, 0.5, 0.3092, 0.75, 0.1978, 0.75, 0.375, 0.75, 0.625, 0.75, 0.625, 0.8158, 0.375, 0.8158, 0.375, 0.3228, 0.625, 0.3228, 0.625, 0.4342, 0.375, 0.4342, 0.375, 0.25, 0.625, 0.25, 0.625, 0.3228, 0.375, 0.3228, 0.125, 0.5, 0.1978, 0.5, 0.1978, 0.75, 0.125, 0.75, 0.6908, 0.5, 0.8022, 0.5, 0.8022, 0.75, 0.6908, 0.75, 0.375, 0.8158, 0.625, 0.8158, 0.625, 0.9272, 0.375, 0.9272, 0.375, 0.08768, 0.625, 0.08768, 0.625, 0.25, 0.375, 0.25, 0.375, 0.25, 0.625, 0.25, 0.625, 0.5, 0.375, 0.5, 0.375, 0.6623, 0.625, 0.6623, 0.625, 0.75, 0.375, 0.75, 0.375, 0.75, 0.625, 0.75, 0.625, 1.0, 0.375, 1.0, 0.125, 0.6623, 0.375, 0.6623, 0.375, 0.75, 0.125, 0.75, 0.625, 0.6623, 0.875, 0.6623, 0.875, 0.75, 0.625, 0.75, 0.625, 0.5, 0.875, 0.5, 0.875, 0.6623, 0.625, 0.6623, 0.125, 0.5, 0.375, 0.5, 0.375, 0.6623, 0.125, 0.6623, 0.375, 0.5, 0.625, 0.5, 0.625, 0.6623, 0.375, 0.6623, 0.375, 0.0, 0.625, 0.0, 0.625, 0.08768, 0.375, 0.08768, 0.375, 0.0, 0.625, 0.0, 0.625, 0.25, 0.375, 0.25, 0.375, 0.4342, 0.625, 0.4342, 0.625, 0.5, 0.375, 0.5, 0.375, 0.5, 0.625, 0.5, 0.625, 0.75, 0.375, 0.75, 0.375, 0.9272, 0.625, 0.9272, 0.625, 1.0, 0.375, 1.0, 0.3092, 0.5, 0.375, 0.5, 0.375, 0.75, 0.3092, 0.75, 0.8022, 0.5, 0.875, 0.5, 0.875, 0.75, 0.8022, 0.75, 0.625, 0.5, 0.6908, 0.5, 0.6908, 0.75, 0.625, 0.75, 0.1978, 0.5, 0.3092, 0.5, 0.3092, 0.75, 0.1978, 0.75, 0.375, 0.75, 0.625, 0.75, 0.625, 0.8158, 0.375, 0.8158, 0.375, 0.3228, 0.625, 0.3228, 0.625, 0.4342, 0.375, 0.4342, 0.375, 0.25, 0.625, 0.25, 0.625, 0.3228, 0.375, 0.3228, 0.125, 0.5, 0.1978, 0.5, 0.1978, 0.75, 0.125, 0.75, 0.6908, 0.5, 0.8022, 0.5, 0.8022, 0.75, 0.6908, 0.75, 0.375, 0.8158, 0.625, 0.8158, 0.625, 0.9272, 0.375, 0.9272, 0.375, 0.0, 0.625, 0.0, 0.625, 0.25, 0.375, 0.25, 0.375, 0.4342, 0.625, 0.4342, 0.625, 0.5, 0.375, 0.5, 0.375, 0.5, 0.625, 0.5, 0.625, 0.75, 0.375, 0.75, 0.375, 0.9272, 0.625, 0.9272, 0.625, 1.0, 0.375, 1.0, 0.3092, 0.5, 0.375, 0.5, 0.375, 0.75, 0.3092, 0.75, 0.8022, 0.5, 0.875, 0.5, 0.875, 0.75, 0.8022, 0.75, 0.625, 0.5, 0.6908, 0.5, 0.6908, 0.75, 0.625, 0.75, 0.1978, 0.5, 0.3092, 0.5, 0.3092, 0.75, 0.1978, 0.75, 0.375, 0.75, 0.625, 0.75, 0.625, 0.8158, 0.375, 0.8158, 0.375, 0.3228, 0.625, 0.3228, 0.625, 0.4342, 0.375, 0.4342, 0.375, 0.25, 0.625, 0.25, 0.625, 0.3228, 0.375, 0.3228, 0.125, 0.5, 0.1978, 0.5, 0.1978, 0.75, 0.125, 0.75, 0.6908, 0.5, 0.8022, 0.5, 0.8022, 0.75, 0.6908, 0.75, 0.375, 0.8158, 0.625, 0.8158, 0.625, 0.9272, 0.375, 0.9272, 0.375, 0.0, 0.625, 0.0, 0.625, 0.25, 0.375, 0.25, 0.375, 0.4342, 0.625, 0.4342, 0.625, 0.5, 0.375, 0.5, 0.375, 0.5, 0.625, 0.5, 0.625, 0.75, 0.375, 0.75, 0.375, 0.9272, 0.625, 0.9272, 0.625, 1.0, 0.375, 1.0, 0.3092, 0.5, 0.375, 0.5, 0.375, 0.75, 0.3092, 0.75, 0.8022, 0.5, 0.875, 0.5, 0.875, 0.75, 0.8022, 0.75, 0.625, 0.5, 0.6908, 0.5, 0.6908, 0.75, 0.625, 0.75, 0.1978, 0.5, 0.3092, 0.5, 0.3092, 0.75, 0.1978, 0.75, 0.375, 0.75, 0.625, 0.75, 0.625, 0.8158, 0.375, 0.8158, 0.375, 0.3228, 0.625, 0.3228, 0.625, 0.4342, 0.375, 0.4342, 0.375, 0.25, 0.625, 0.25, 0.625, 0.3228, 0.375, 0.3228, 0.125, 0.5, 0.1978, 0.5, 0.1978, 0.75, 0.125, 0.75, 0.6908, 0.5, 0.8022, 0.5, 0.8022, 0.75, 0.6908, 0.75, 0.375, 0.8158, 0.625, 0.8158, 0.625, 0.9272, 0.375, 0.9272, 0.375, 0.0, 0.625, 0.0, 0.625, 0.25, 0.375, 0.25, 0.375, 0.4342, 0.625, 0.4342, 0.625, 0.5, 0.375, 0.5, 0.375, 0.5, 0.625, 0.5, 0.625, 0.75, 0.375, 0.75, 0.375, 0.9272, 0.625, 0.9272, 0.625, 1.0, 0.375, 1.0, 0.3092, 0.5, 0.375, 0.5, 0.375, 0.75, 0.3092, 0.75, 0.8022, 0.5, 0.875, 0.5, 0.875, 0.75, 0.8022, 0.75, 0.625, 0.5, 0.6908, 0.5, 0.6908, 0.75, 0.625, 0.75, 0.1978, 0.5, 0.3092, 0.5, 0.3092, 0.75, 0.1978, 0.75, 0.375, 0.75, 0.625, 0.75, 0.625, 0.8158, 0.375, 0.8158, 0.375, 0.3228, 0.625, 0.3228, 0.625, 0.4342, 0.375, 0.4342, 0.375, 0.25, 0.625, 0.25, 0.625, 0.3228, 0.375, 0.3228, 0.125, 0.5, 0.1978, 0.5, 0.1978, 0.75, 0.125, 0.75, 0.6908, 0.5, 0.8022, 0.5, 0.8022, 0.75, 0.6908, 0.75, 0.375, 0.8158, 0.625, 0.8158, 0.625, 0.9272, 0.375, 0.9272, 0.375, 0.08768, 0.625, 0.08768, 0.625, 0.25, 0.375, 0.25, 0.375, 0.25, 0.625, 0.25, 0.625, 0.5, 0.375, 0.5, 0.375, 0.6623, 0.625, 0.6623, 0.625, 0.75, 0.375, 0.75, 0.375, 0.75, 0.625, 0.75, 0.625, 1.0, 0.375, 1.0, 0.125, 0.6623, 0.375, 0.6623, 0.375, 0.75, 0.125, 0.75, 0.625, 0.6623, 0.875, 0.6623, 0.875, 0.75, 0.625, 0.75, 0.625, 0.5, 0.875, 0.5, 0.875, 0.6623, 0.625, 0.6623, 0.125, 0.5, 0.375, 0.5, 0.375, 0.6623, 0.125, 0.6623, 0.375, 0.5, 0.625, 0.5, 0.625, 0.6623, 0.375, 0.6623, 0.375, 0.0, 0.625, 0.0, 0.625, 0.08768, 0.375, 0.08768, 0.375, 0.08768, 0.625, 0.08768, 0.625, 0.25, 0.375, 0.25, 0.375, 0.25, 0.625, 0.25, 0.625, 0.5, 0.375, 0.5, 0.375, 0.6623, 0.625, 0.6623, 0.625, 0.75, 0.375, 0.75, 0.375, 0.75, 0.625, 0.75, 0.625, 1.0, 0.375, 1.0, 0.125, 0.6623, 0.375, 0.6623, 0.375, 0.75, 0.125, 0.75, 0.625, 0.6623, 0.875, 0.6623, 0.875, 0.75, 0.625, 0.75, 0.625, 0.5, 0.875, 0.5, 0.875, 0.6623, 0.625, 0.6623, 0.125, 0.5, 0.375, 0.5, 0.375, 0.6623, 0.125, 0.6623, 0.375, 0.5, 0.625, 0.5, 0.625, 0.6623, 0.375, 0.6623, 0.375, 0.0, 0.625, 0.0, 0.625, 0.08768, 0.375, 0.08768, 0.375, 0.08768, 0.625, 0.08768, 0.625, 0.25, 0.375, 0.25, 0.375, 0.25, 0.625, 0.25, 0.625, 0.5, 0.375, 0.5, 0.375, 0.6623, 0.625, 0.6623, 0.625, 0.75, 0.375, 0.75, 0.375, 0.75, 0.625, 0.75, 0.625, 1.0, 0.375, 1.0, 0.125, 0.6623, 0.375, 0.6623, 0.375, 0.75, 0.125, 0.75, 0.625, 0.6623, 0.875, 0.6623, 0.875, 0.75, 0.625, 0.75, 0.625, 0.5, 0.875, 0.5, 0.875, 0.6623, 0.625, 0.6623, 0.125, 0.5, 0.375, 0.5, 0.375, 0.6623, 0.125, 0.6623, 0.375, 0.5, 0.625, 0.5, 0.625, 0.6623, 0.375, 0.6623, 0.375, 0.0, 0.625, 0.0, 0.625, 0.08768, 0.375, 0.08768, 0.375, 0.0, 0.625, 0.0, 0.625, 0.25, 0.375, 0.25, 0.375, 0.4342, 0.625, 0.4342, 0.625, 0.5, 0.375, 0.5, 0.375, 0.5, 0.625, 0.5, 0.625, 0.75, 0.375, 0.75, 0.375, 0.9272, 0.625, 0.9272, 0.625, 1.0, 0.375, 1.0, 0.3092, 0.5, 0.375, 0.5, 0.375, 0.75, 0.3092, 0.75, 0.8022, 0.5, 0.875, 0.5, 0.875, 0.75, 0.8022, 0.75, 0.625, 0.5, 0.6908, 0.5, 0.6908, 0.75, 0.625, 0.75, 0.1978, 0.5, 0.3092, 0.5, 0.3092, 0.75, 0.1978, 0.75, 0.375, 0.75, 0.625, 0.75, 0.625, 0.8158, 0.375, 0.8158, 0.375, 0.3228, 0.625, 0.3228, 0.625, 0.4342, 0.375, 0.4342, 0.375, 0.25, 0.625, 0.25, 0.625, 0.3228, 0.375, 0.3228, 0.125, 0.5, 0.1978, 0.5, 0.1978, 0.75, 0.125, 0.75, 0.6908, 0.5, 0.8022, 0.5, 0.8022, 0.75, 0.6908, 0.75, 0.375, 0.8158, 0.625, 0.8158, 0.625, 0.9272, 0.375, 0.9272, 0.375, 0.08768, 0.625, 0.08768, 0.625, 0.25, 0.375, 0.25, 0.375, 0.25, 0.625, 0.25, 0.625, 0.5, 0.375, 0.5, 0.375, 0.6623, 0.625, 0.6623, 0.625, 0.75, 0.375, 0.75, 0.375, 0.75, 0.625, 0.75, 0.625, 1.0, 0.375, 1.0, 0.125, 0.6623, 0.375, 0.6623, 0.375, 0.75, 0.125, 0.75, 0.625, 0.6623, 0.875, 0.6623, 0.875, 0.75, 0.625, 0.75, 0.625, 0.5, 0.875, 0.5, 0.875, 0.6623, 0.625, 0.6623, 0.125, 0.5, 0.375, 0.5, 0.375, 0.6623, 0.125, 0.6623, 0.375, 0.5, 0.625, 0.5, 0.625, 0.6623, 0.375, 0.6623, 0.375, 0.0, 0.625, 0.0, 0.625, 0.08768, 0.375, 0.08768, 0.375, 0.0, 0.625, 0.0, 0.625, 0.25, 0.375, 0.25, 0.375, 0.4342, 0.625, 0.4342, 0.625, 0.5, 0.375, 0.5, 0.375, 0.5, 0.625, 0.5, 0.625, 0.75, 0.375, 0.75, 0.375, 0.9272, 0.625, 0.9272, 0.625, 1.0, 0.375, 1.0, 0.3092, 0.5, 0.375, 0.5, 0.375, 0.75, 0.3092, 0.75, 0.8022, 0.5, 0.875, 0.5, 0.875, 0.75, 0.8022, 0.75, 0.625, 0.5, 0.6908, 0.5, 0.6908, 0.75, 0.625, 0.75, 0.1978, 0.5, 0.3092, 0.5, 0.3092, 0.75, 0.1978, 0.75, 0.375, 0.75, 0.625, 0.75, 0.625, 0.8158, 0.375, 0.8158, 0.375, 0.3228, 0.625, 0.3228, 0.625, 0.4342, 0.375, 0.4342, 0.375, 0.25, 0.625, 0.25, 0.625, 0.3228, 0.375, 0.3228, 0.125, 0.5, 0.1978, 0.5, 0.1978, 0.75, 0.125, 0.75, 0.6908, 0.5, 0.8022, 0.5, 0.8022, 0.75, 0.6908, 0.75, 0.375, 0.8158, 0.625, 0.8158, 0.625, 0.9272, 0.375, 0.9272, 0.375, 0.0, 0.625, 0.0, 0.625, 0.25, 0.375, 0.25, 0.375, 0.4342, 0.625, 0.4342, 0.625, 0.5, 0.375, 0.5, 0.375, 0.5, 0.625, 0.5, 0.625, 0.75, 0.375, 0.75, 0.375, 0.9272, 0.625, 0.9272, 0.625, 1.0, 0.375, 1.0, 0.3092, 0.5, 0.375, 0.5, 0.375, 0.75, 0.3092, 0.75, 0.8022, 0.5, 0.875, 0.5, 0.875, 0.75, 0.8022, 0.75, 0.625, 0.5, 0.6908, 0.5, 0.6908, 0.75, 0.625, 0.75, 0.1978, 0.5, 0.3092, 0.5, 0.3092, 0.75, 0.1978, 0.75, 0.375, 0.75, 0.625, 0.75, 0.625, 0.8158, 0.375, 0.8158, 0.375, 0.3228, 0.625, 0.3228, 0.625, 0.4342, 0.375, 0.4342, 0.375, 0.25, 0.625, 0.25, 0.625, 0.3228, 0.375, 0.3228, 0.125, 0.5, 0.1978, 0.5, 0.1978, 0.75, 0.125, 0.75, 0.6908, 0.5, 0.8022, 0.5, 0.8022, 0.75, 0.6908, 0.75, 0.375, 0.8158, 0.625, 0.8158, 0.625, 0.9272, 0.375, 0.9272, 0.375, 0.08768, 0.625, 0.08768, 0.625, 0.25, 0.375, 0.25, 0.375, 0.25, 0.625, 0.25, 0.625, 0.5, 0.375, 0.5, 0.375, 0.6623, 0.625, 0.6623, 0.625, 0.75, 0.375, 0.75, 0.375, 0.75, 0.625, 0.75, 0.625, 1.0, 0.375, 1.0, 0.125, 0.6623, 0.375, 0.6623, 0.375, 0.75, 0.125, 0.75, 0.625, 0.6623, 0.875, 0.6623, 0.875, 0.75, 0.625, 0.75, 0.625, 0.5, 0.875, 0.5, 0.875, 0.6623, 0.625, 0.6623, 0.125, 0.5, 0.375, 0.5, 0.375, 0.6623, 0.125, 0.6623, 0.375, 0.5, 0.625, 0.5, 0.625, 0.6623, 0.375, 0.6623, 0.375, 0.0, 0.625, 0.0, 0.625, 0.08768, 0.375, 0.08768, 0.375, 0.08768, 0.625, 0.08768, 0.625, 0.25, 0.375, 0.25, 0.375, 0.25, 0.625, 0.25, 0.625, 0.5, 0.375, 0.5, 0.375, 0.6623, 0.625, 0.6623, 0.625, 0.75, 0.375, 0.75, 0.375, 0.75, 0.625, 0.75, 0.625, 1.0, 0.375, 1.0, 0.125, 0.6623, 0.375, 0.6623, 0.375, 0.75, 0.125, 0.75, 0.625, 0.6623, 0.875, 0.6623, 0.875, 0.75, 0.625, 0.75, 0.625, 0.5, 0.875, 0.5, 0.875, 0.6623, 0.625, 0.6623, 0.125, 0.5, 0.375, 0.5, 0.375, 0.6623, 0.125, 0.6623, 0.375, 0.5, 0.625, 0.5, 0.625, 0.6623, 0.375, 0.6623, 0.375, 0.0, 0.625, 0.0, 0.625, 0.08768, 0.375, 0.08768, 0.375, 0.0, 0.625, 0.0, 0.625, 0.25, 0.375, 0.25, 0.375, 0.4342, 0.625, 0.4342, 0.625, 0.5, 0.375, 0.5, 0.375, 0.5, 0.625, 0.5, 0.625, 0.75, 0.375, 0.75, 0.375, 0.9272, 0.625, 0.9272, 0.625, 1.0, 0.375, 1.0, 0.3092, 0.5, 0.375, 0.5, 0.375, 0.75, 0.3092, 0.75, 0.8022, 0.5, 0.875, 0.5, 0.875, 0.75, 0.8022, 0.75, 0.625, 0.5, 0.6908, 0.5, 0.6908, 0.75, 0.625, 0.75, 0.1978, 0.5, 0.3092, 0.5, 0.3092, 0.75, 0.1978, 0.75, 0.375, 0.75, 0.625, 0.75, 0.625, 0.8158, 0.375, 0.8158, 0.375, 0.3228, 0.625, 0.3228, 0.625, 0.4342, 0.375, 0.4342, 0.375, 0.25, 0.625, 0.25, 0.625, 0.3228, 0.375, 0.3228, 0.125, 0.5, 0.1978, 0.5, 0.1978, 0.75, 0.125, 0.75, 0.6908, 0.5, 0.8022, 0.5, 0.8022, 0.75, 0.6908, 0.75, 0.375, 0.8158, 0.625, 0.8158, 0.625, 0.9272, 0.375, 0.9272])
me_cube_018.use_remesh_fix_poles = True
me_cube_018.use_remesh_preserve_attributes = False
me_cube_018.use_mirror_vertex_groups = False
me_cube_018.update()

# ---- objects
ob_cube_016 = bpy.data.objects.new('Cube.016', me_cube_018)

# ---- transforms, parenting, visibility, modifiers, constraints
ob_cube_016.location = (-0.9998, -0.1335, -0.5289)
ob_cube_016.rotation_euler = (3.142, -0.0, 3.142)
ob_cube_016.scale = (0.0253, 0.1086, 0.07772)
ob_cube_016.lineart.crease_threshold = 0.0

# ---- collection membership
col_collection.objects.link(ob_cube_016)

# ---- scene / render settings (as saved in the file)
scene.frame_start = 1; scene.frame_end = 250; scene.frame_set(1)
scene.render.engine = 'BLENDER_EEVEE_NEXT'
scene.cycles.use_denoising = False
scene.cycles.samples = 128
scene.cycles.sampling_pattern = 'TABULATED_SOBOL'
scene.cycles.use_adaptive_sampling = False
scene.cycles.use_light_tree = False
scene.view_settings.view_transform = 'Filmic'
bpy.context.view_layer.update()

# ---- added for rendering (the .blend has no active camera and no usable light): camera, sun
cam_auto = bpy.data.cameras.new('AutoCamera')
cam_auto.lens = 50.0
cam_auto.sensor_width = 36.0
cam_auto.clip_end = 1000.0
ob_auto_camera = bpy.data.objects.new('AutoCamera', cam_auto)
scene.collection.objects.link(ob_auto_camera)
ob_auto_camera.location = (2.73487, -3.25545, 2.19818)
ob_auto_camera.rotation_euler = (1.09748, -7.21219e-08, 0.694738)
scene.camera = ob_auto_camera
light_auto_sun = bpy.data.lights.new('AutoSun', 'SUN')
light_auto_sun.energy = 3.0
light_auto_sun.angle = 0.0523599
ob_auto_sun = bpy.data.objects.new('AutoSun', light_auto_sun)
scene.collection.objects.link(ob_auto_sun)
ob_auto_sun.rotation_euler = (0.872665, 0.174533, 0.523599)
bpy.context.view_layer.update()
